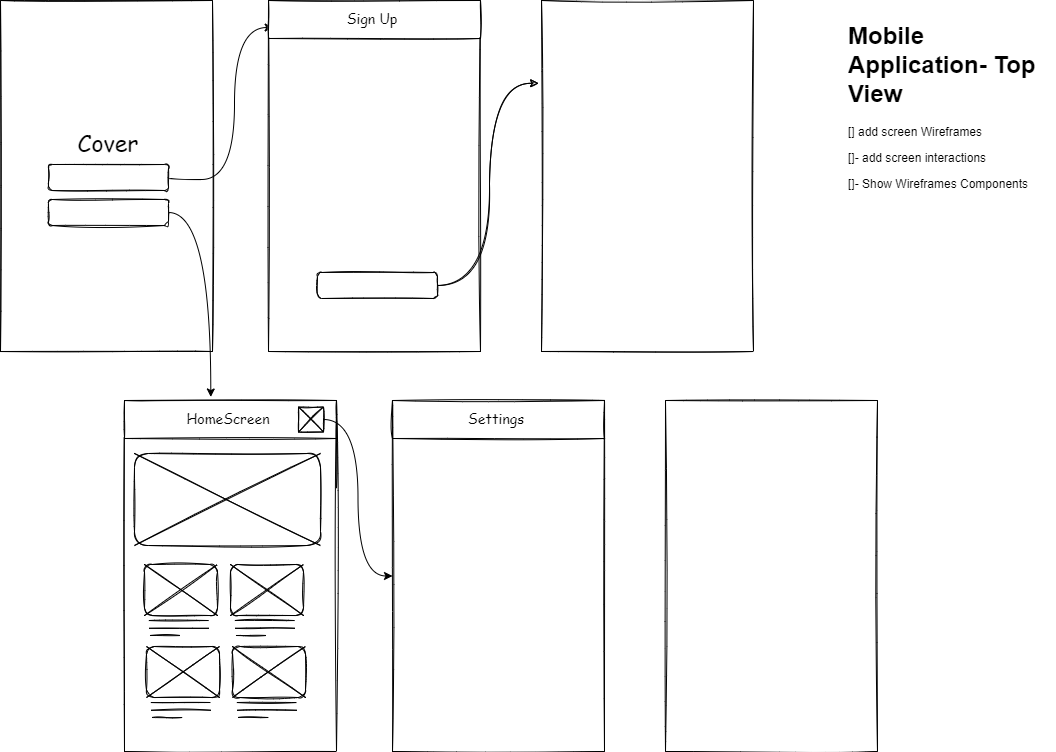

The diagram above was exported from draw.io. Its source (the exported page's mxGraphModel, read from the mxfile embedded in the PNG):
<mxGraphModel dx="1422" dy="772" grid="0" gridSize="10" guides="1" tooltips="1" connect="1" arrows="1" fold="1" page="1" pageScale="1" pageWidth="1169" pageHeight="827" math="0" shadow="0">
  <root>
    <mxCell id="0" />
    <mxCell id="1" parent="0" />
    <mxCell id="SwstW_brj4aYUgjo90lo-2" value="" style="rounded=0;whiteSpace=wrap;html=1;sketch=1;" parent="1" vertex="1">
      <mxGeometry x="55" y="31" width="212" height="351" as="geometry" />
    </mxCell>
    <mxCell id="SwstW_brj4aYUgjo90lo-3" value="" style="rounded=0;whiteSpace=wrap;html=1;sketch=1;" parent="1" vertex="1">
      <mxGeometry x="323" y="31" width="212" height="351" as="geometry" />
    </mxCell>
    <mxCell id="SwstW_brj4aYUgjo90lo-4" value="" style="rounded=0;whiteSpace=wrap;html=1;sketch=1;" parent="1" vertex="1">
      <mxGeometry x="596" y="31" width="212" height="351" as="geometry" />
    </mxCell>
    <mxCell id="SwstW_brj4aYUgjo90lo-59" style="edgeStyle=none;rounded=0;sketch=1;orthogonalLoop=1;jettySize=auto;html=1;exitX=1;exitY=0.25;exitDx=0;exitDy=0;entryX=1;entryY=0.5;entryDx=0;entryDy=0;fontFamily=Comic Sans MS;fontSize=14;endArrow=none;endFill=0;" parent="1" source="SwstW_brj4aYUgjo90lo-5" target="SwstW_brj4aYUgjo90lo-53" edge="1">
      <mxGeometry relative="1" as="geometry" />
    </mxCell>
    <mxCell id="SwstW_brj4aYUgjo90lo-5" value="" style="rounded=0;whiteSpace=wrap;html=1;sketch=1;" parent="1" vertex="1">
      <mxGeometry x="179" y="431" width="212" height="351" as="geometry" />
    </mxCell>
    <mxCell id="SwstW_brj4aYUgjo90lo-6" value="" style="rounded=0;whiteSpace=wrap;html=1;sketch=1;" parent="1" vertex="1">
      <mxGeometry x="447" y="431" width="212" height="351" as="geometry" />
    </mxCell>
    <mxCell id="SwstW_brj4aYUgjo90lo-7" value="" style="rounded=0;whiteSpace=wrap;html=1;sketch=1;" parent="1" vertex="1">
      <mxGeometry x="720" y="431" width="212" height="351" as="geometry" />
    </mxCell>
    <mxCell id="SwstW_brj4aYUgjo90lo-8" value="&lt;h1&gt;Mobile Application- Top View&lt;/h1&gt;&lt;p&gt;[] add screen Wireframes&lt;/p&gt;&lt;p&gt;[]- add screen interactions&lt;/p&gt;&lt;p&gt;[]- Show Wireframes Components&amp;nbsp;&lt;/p&gt;" style="text;html=1;strokeColor=none;fillColor=none;spacing=5;spacingTop=-20;whiteSpace=wrap;overflow=hidden;rounded=0;" parent="1" vertex="1">
      <mxGeometry x="898" y="47" width="212" height="205" as="geometry" />
    </mxCell>
    <mxCell id="SwstW_brj4aYUgjo90lo-14" style="edgeStyle=orthogonalEdgeStyle;orthogonalLoop=1;jettySize=auto;html=1;exitX=1;exitY=0.5;exitDx=0;exitDy=0;entryX=0.022;entryY=0.077;entryDx=0;entryDy=0;entryPerimeter=0;fontFamily=Comic Sans MS;fontSize=23;curved=1;" parent="1" source="SwstW_brj4aYUgjo90lo-9" target="SwstW_brj4aYUgjo90lo-3" edge="1">
      <mxGeometry relative="1" as="geometry">
        <Array as="points">
          <mxPoint x="289" y="210" />
          <mxPoint x="289" y="58" />
        </Array>
      </mxGeometry>
    </mxCell>
    <mxCell id="SwstW_brj4aYUgjo90lo-9" value="" style="rounded=1;whiteSpace=wrap;html=1;sketch=1;" parent="1" vertex="1">
      <mxGeometry x="103" y="195" width="120" height="26" as="geometry" />
    </mxCell>
    <mxCell id="SwstW_brj4aYUgjo90lo-16" style="edgeStyle=orthogonalEdgeStyle;curved=1;orthogonalLoop=1;jettySize=auto;html=1;exitX=1;exitY=0.5;exitDx=0;exitDy=0;entryX=0.407;entryY=-0.01;entryDx=0;entryDy=0;entryPerimeter=0;fontFamily=Comic Sans MS;fontSize=14;" parent="1" source="SwstW_brj4aYUgjo90lo-10" target="SwstW_brj4aYUgjo90lo-5" edge="1">
      <mxGeometry relative="1" as="geometry" />
    </mxCell>
    <mxCell id="SwstW_brj4aYUgjo90lo-10" value="" style="rounded=1;whiteSpace=wrap;html=1;sketch=1;" parent="1" vertex="1">
      <mxGeometry x="103" y="230" width="120" height="26" as="geometry" />
    </mxCell>
    <mxCell id="SwstW_brj4aYUgjo90lo-18" value="" style="rounded=0;whiteSpace=wrap;html=1;sketch=1;fontFamily=Comic Sans MS;fontSize=14;" parent="1" vertex="1">
      <mxGeometry x="323" y="31" width="212" height="38" as="geometry" />
    </mxCell>
    <mxCell id="SwstW_brj4aYUgjo90lo-11" value="&lt;font face=&quot;Comic Sans MS&quot; style=&quot;font-size: 14px;&quot;&gt;Sign Up&lt;/font&gt;" style="text;html=1;strokeColor=none;fillColor=none;align=center;verticalAlign=middle;whiteSpace=wrap;rounded=0;sketch=1;fontSize=14;fontStyle=0" parent="1" vertex="1">
      <mxGeometry x="397" y="35" width="60" height="30" as="geometry" />
    </mxCell>
    <mxCell id="SwstW_brj4aYUgjo90lo-15" value="&lt;font face=&quot;Comic Sans MS&quot; style=&quot;font-size: 23px;&quot;&gt;Cover&lt;/font&gt;" style="text;html=1;strokeColor=none;fillColor=none;align=center;verticalAlign=middle;whiteSpace=wrap;rounded=0;sketch=1;fontSize=23;fontStyle=0" parent="1" vertex="1">
      <mxGeometry x="133" y="160" width="60" height="30" as="geometry" />
    </mxCell>
    <mxCell id="SwstW_brj4aYUgjo90lo-19" value="" style="rounded=1;whiteSpace=wrap;html=1;sketch=1;fontFamily=Comic Sans MS;fontSize=14;" parent="1" vertex="1">
      <mxGeometry x="189" y="484" width="186" height="92" as="geometry" />
    </mxCell>
    <mxCell id="SwstW_brj4aYUgjo90lo-21" style="orthogonalLoop=1;jettySize=auto;html=1;exitX=0;exitY=1;exitDx=0;exitDy=0;entryX=1;entryY=0;entryDx=0;entryDy=0;fontFamily=Comic Sans MS;fontSize=14;rounded=0;endArrow=none;endFill=0;sketch=1;" parent="1" source="SwstW_brj4aYUgjo90lo-19" target="SwstW_brj4aYUgjo90lo-19" edge="1">
      <mxGeometry relative="1" as="geometry" />
    </mxCell>
    <mxCell id="SwstW_brj4aYUgjo90lo-22" style="orthogonalLoop=1;jettySize=auto;html=1;exitX=0;exitY=0;exitDx=0;exitDy=0;entryX=1;entryY=1;entryDx=0;entryDy=0;fontFamily=Comic Sans MS;fontSize=14;rounded=0;endArrow=none;endFill=0;sketch=1;" parent="1" source="SwstW_brj4aYUgjo90lo-19" target="SwstW_brj4aYUgjo90lo-19" edge="1">
      <mxGeometry relative="1" as="geometry">
        <mxPoint x="199" y="586" as="sourcePoint" />
        <mxPoint x="385" y="494" as="targetPoint" />
      </mxGeometry>
    </mxCell>
    <mxCell id="SwstW_brj4aYUgjo90lo-29" value="" style="group" parent="1" vertex="1" connectable="0">
      <mxGeometry x="199" y="595" width="73" height="71" as="geometry" />
    </mxCell>
    <mxCell id="SwstW_brj4aYUgjo90lo-23" value="" style="endArrow=none;html=1;rounded=0;sketch=1;fontFamily=Comic Sans MS;fontSize=14;" parent="SwstW_brj4aYUgjo90lo-29" edge="1">
      <mxGeometry width="50" height="50" relative="1" as="geometry">
        <mxPoint x="4.317204301075268" y="56.0234375" as="sourcePoint" />
        <mxPoint x="63.97311827956989" y="56.0234375" as="targetPoint" />
      </mxGeometry>
    </mxCell>
    <mxCell id="SwstW_brj4aYUgjo90lo-24" value="" style="endArrow=none;html=1;rounded=0;sketch=1;fontFamily=Comic Sans MS;fontSize=14;" parent="SwstW_brj4aYUgjo90lo-29" edge="1">
      <mxGeometry width="50" height="50" relative="1" as="geometry">
        <mxPoint x="4.709677419354838" y="63.78906249999999" as="sourcePoint" />
        <mxPoint x="64.36559139784946" y="63.78906249999999" as="targetPoint" />
      </mxGeometry>
    </mxCell>
    <mxCell id="SwstW_brj4aYUgjo90lo-25" value="" style="endArrow=none;html=1;rounded=0;sketch=1;fontFamily=Comic Sans MS;fontSize=14;" parent="SwstW_brj4aYUgjo90lo-29" edge="1">
      <mxGeometry width="50" height="50" relative="1" as="geometry">
        <mxPoint x="5.494623655913977" y="71" as="sourcePoint" />
        <mxPoint x="35.71505376344086" y="71" as="targetPoint" />
      </mxGeometry>
    </mxCell>
    <mxCell id="SwstW_brj4aYUgjo90lo-26" value="" style="rounded=1;whiteSpace=wrap;html=1;sketch=1;fontFamily=Comic Sans MS;fontSize=14;" parent="SwstW_brj4aYUgjo90lo-29" vertex="1">
      <mxGeometry width="73" height="51.03125" as="geometry" />
    </mxCell>
    <mxCell id="SwstW_brj4aYUgjo90lo-27" style="orthogonalLoop=1;jettySize=auto;html=1;exitX=0;exitY=1;exitDx=0;exitDy=0;entryX=1;entryY=0;entryDx=0;entryDy=0;fontFamily=Comic Sans MS;fontSize=14;rounded=0;endArrow=none;endFill=0;sketch=1;" parent="SwstW_brj4aYUgjo90lo-29" source="SwstW_brj4aYUgjo90lo-26" target="SwstW_brj4aYUgjo90lo-26" edge="1">
      <mxGeometry relative="1" as="geometry" />
    </mxCell>
    <mxCell id="SwstW_brj4aYUgjo90lo-28" style="orthogonalLoop=1;jettySize=auto;html=1;exitX=0;exitY=0;exitDx=0;exitDy=0;entryX=1;entryY=1;entryDx=0;entryDy=0;fontFamily=Comic Sans MS;fontSize=14;rounded=0;endArrow=none;endFill=0;sketch=1;" parent="SwstW_brj4aYUgjo90lo-29" source="SwstW_brj4aYUgjo90lo-26" target="SwstW_brj4aYUgjo90lo-26" edge="1">
      <mxGeometry relative="1" as="geometry">
        <mxPoint x="3.924731182795698" y="56.578125" as="sourcePoint" />
        <mxPoint x="76.9247311827957" y="5.546875" as="targetPoint" />
      </mxGeometry>
    </mxCell>
    <mxCell id="SwstW_brj4aYUgjo90lo-31" value="" style="group" parent="1" vertex="1" connectable="0">
      <mxGeometry x="285" y="595" width="73" height="71" as="geometry" />
    </mxCell>
    <mxCell id="SwstW_brj4aYUgjo90lo-32" value="" style="endArrow=none;html=1;rounded=0;sketch=1;fontFamily=Comic Sans MS;fontSize=14;" parent="SwstW_brj4aYUgjo90lo-31" edge="1">
      <mxGeometry width="50" height="50" relative="1" as="geometry">
        <mxPoint x="4.317204301075268" y="56.0234375" as="sourcePoint" />
        <mxPoint x="63.97311827956989" y="56.0234375" as="targetPoint" />
      </mxGeometry>
    </mxCell>
    <mxCell id="SwstW_brj4aYUgjo90lo-33" value="" style="endArrow=none;html=1;rounded=0;sketch=1;fontFamily=Comic Sans MS;fontSize=14;" parent="SwstW_brj4aYUgjo90lo-31" edge="1">
      <mxGeometry width="50" height="50" relative="1" as="geometry">
        <mxPoint x="4.709677419354838" y="63.78906249999999" as="sourcePoint" />
        <mxPoint x="64.36559139784946" y="63.78906249999999" as="targetPoint" />
      </mxGeometry>
    </mxCell>
    <mxCell id="SwstW_brj4aYUgjo90lo-34" value="" style="endArrow=none;html=1;rounded=0;sketch=1;fontFamily=Comic Sans MS;fontSize=14;" parent="SwstW_brj4aYUgjo90lo-31" edge="1">
      <mxGeometry width="50" height="50" relative="1" as="geometry">
        <mxPoint x="5.494623655913977" y="71" as="sourcePoint" />
        <mxPoint x="35.71505376344086" y="71" as="targetPoint" />
      </mxGeometry>
    </mxCell>
    <mxCell id="SwstW_brj4aYUgjo90lo-35" value="" style="rounded=1;whiteSpace=wrap;html=1;sketch=1;fontFamily=Comic Sans MS;fontSize=14;" parent="SwstW_brj4aYUgjo90lo-31" vertex="1">
      <mxGeometry width="73" height="51.03125" as="geometry" />
    </mxCell>
    <mxCell id="SwstW_brj4aYUgjo90lo-36" style="orthogonalLoop=1;jettySize=auto;html=1;exitX=0;exitY=1;exitDx=0;exitDy=0;entryX=1;entryY=0;entryDx=0;entryDy=0;fontFamily=Comic Sans MS;fontSize=14;rounded=0;endArrow=none;endFill=0;sketch=1;" parent="SwstW_brj4aYUgjo90lo-31" source="SwstW_brj4aYUgjo90lo-35" target="SwstW_brj4aYUgjo90lo-35" edge="1">
      <mxGeometry relative="1" as="geometry" />
    </mxCell>
    <mxCell id="SwstW_brj4aYUgjo90lo-37" style="orthogonalLoop=1;jettySize=auto;html=1;exitX=0;exitY=0;exitDx=0;exitDy=0;entryX=1;entryY=1;entryDx=0;entryDy=0;fontFamily=Comic Sans MS;fontSize=14;rounded=0;endArrow=none;endFill=0;sketch=1;" parent="SwstW_brj4aYUgjo90lo-31" source="SwstW_brj4aYUgjo90lo-35" target="SwstW_brj4aYUgjo90lo-35" edge="1">
      <mxGeometry relative="1" as="geometry">
        <mxPoint x="3.924731182795698" y="56.578125" as="sourcePoint" />
        <mxPoint x="76.9247311827957" y="5.546875" as="targetPoint" />
      </mxGeometry>
    </mxCell>
    <mxCell id="SwstW_brj4aYUgjo90lo-39" value="" style="group" parent="1" vertex="1" connectable="0">
      <mxGeometry x="201" y="677" width="73" height="71" as="geometry" />
    </mxCell>
    <mxCell id="SwstW_brj4aYUgjo90lo-40" value="" style="endArrow=none;html=1;rounded=0;sketch=1;fontFamily=Comic Sans MS;fontSize=14;" parent="SwstW_brj4aYUgjo90lo-39" edge="1">
      <mxGeometry width="50" height="50" relative="1" as="geometry">
        <mxPoint x="4.317204301075268" y="56.0234375" as="sourcePoint" />
        <mxPoint x="63.97311827956989" y="56.0234375" as="targetPoint" />
      </mxGeometry>
    </mxCell>
    <mxCell id="SwstW_brj4aYUgjo90lo-41" value="" style="endArrow=none;html=1;rounded=0;sketch=1;fontFamily=Comic Sans MS;fontSize=14;" parent="SwstW_brj4aYUgjo90lo-39" edge="1">
      <mxGeometry width="50" height="50" relative="1" as="geometry">
        <mxPoint x="4.709677419354838" y="63.78906249999999" as="sourcePoint" />
        <mxPoint x="64.36559139784946" y="63.78906249999999" as="targetPoint" />
      </mxGeometry>
    </mxCell>
    <mxCell id="SwstW_brj4aYUgjo90lo-42" value="" style="endArrow=none;html=1;rounded=0;sketch=1;fontFamily=Comic Sans MS;fontSize=14;" parent="SwstW_brj4aYUgjo90lo-39" edge="1">
      <mxGeometry width="50" height="50" relative="1" as="geometry">
        <mxPoint x="5.494623655913977" y="71" as="sourcePoint" />
        <mxPoint x="35.71505376344086" y="71" as="targetPoint" />
      </mxGeometry>
    </mxCell>
    <mxCell id="SwstW_brj4aYUgjo90lo-43" value="" style="rounded=1;whiteSpace=wrap;html=1;sketch=1;fontFamily=Comic Sans MS;fontSize=14;" parent="SwstW_brj4aYUgjo90lo-39" vertex="1">
      <mxGeometry width="73" height="51.03125" as="geometry" />
    </mxCell>
    <mxCell id="SwstW_brj4aYUgjo90lo-44" style="orthogonalLoop=1;jettySize=auto;html=1;exitX=0;exitY=1;exitDx=0;exitDy=0;entryX=1;entryY=0;entryDx=0;entryDy=0;fontFamily=Comic Sans MS;fontSize=14;rounded=0;endArrow=none;endFill=0;sketch=1;" parent="SwstW_brj4aYUgjo90lo-39" source="SwstW_brj4aYUgjo90lo-43" target="SwstW_brj4aYUgjo90lo-43" edge="1">
      <mxGeometry relative="1" as="geometry" />
    </mxCell>
    <mxCell id="SwstW_brj4aYUgjo90lo-45" style="orthogonalLoop=1;jettySize=auto;html=1;exitX=0;exitY=0;exitDx=0;exitDy=0;entryX=1;entryY=1;entryDx=0;entryDy=0;fontFamily=Comic Sans MS;fontSize=14;rounded=0;endArrow=none;endFill=0;sketch=1;" parent="SwstW_brj4aYUgjo90lo-39" source="SwstW_brj4aYUgjo90lo-43" target="SwstW_brj4aYUgjo90lo-43" edge="1">
      <mxGeometry relative="1" as="geometry">
        <mxPoint x="3.924731182795698" y="56.578125" as="sourcePoint" />
        <mxPoint x="76.9247311827957" y="5.546875" as="targetPoint" />
      </mxGeometry>
    </mxCell>
    <mxCell id="SwstW_brj4aYUgjo90lo-46" value="" style="group" parent="1" vertex="1" connectable="0">
      <mxGeometry x="287" y="677" width="73" height="71" as="geometry" />
    </mxCell>
    <mxCell id="SwstW_brj4aYUgjo90lo-47" value="" style="endArrow=none;html=1;rounded=0;sketch=1;fontFamily=Comic Sans MS;fontSize=14;" parent="SwstW_brj4aYUgjo90lo-46" edge="1">
      <mxGeometry width="50" height="50" relative="1" as="geometry">
        <mxPoint x="4.317204301075268" y="56.0234375" as="sourcePoint" />
        <mxPoint x="63.97311827956989" y="56.0234375" as="targetPoint" />
      </mxGeometry>
    </mxCell>
    <mxCell id="SwstW_brj4aYUgjo90lo-48" value="" style="endArrow=none;html=1;rounded=0;sketch=1;fontFamily=Comic Sans MS;fontSize=14;" parent="SwstW_brj4aYUgjo90lo-46" edge="1">
      <mxGeometry width="50" height="50" relative="1" as="geometry">
        <mxPoint x="4.709677419354838" y="63.78906249999999" as="sourcePoint" />
        <mxPoint x="64.36559139784946" y="63.78906249999999" as="targetPoint" />
      </mxGeometry>
    </mxCell>
    <mxCell id="SwstW_brj4aYUgjo90lo-49" value="" style="endArrow=none;html=1;rounded=0;sketch=1;fontFamily=Comic Sans MS;fontSize=14;" parent="SwstW_brj4aYUgjo90lo-46" edge="1">
      <mxGeometry width="50" height="50" relative="1" as="geometry">
        <mxPoint x="5.494623655913977" y="71" as="sourcePoint" />
        <mxPoint x="35.71505376344086" y="71" as="targetPoint" />
      </mxGeometry>
    </mxCell>
    <mxCell id="SwstW_brj4aYUgjo90lo-50" value="" style="rounded=1;whiteSpace=wrap;html=1;sketch=1;fontFamily=Comic Sans MS;fontSize=14;" parent="SwstW_brj4aYUgjo90lo-46" vertex="1">
      <mxGeometry width="73" height="51.03125" as="geometry" />
    </mxCell>
    <mxCell id="SwstW_brj4aYUgjo90lo-51" style="orthogonalLoop=1;jettySize=auto;html=1;exitX=0;exitY=1;exitDx=0;exitDy=0;entryX=1;entryY=0;entryDx=0;entryDy=0;fontFamily=Comic Sans MS;fontSize=14;rounded=0;endArrow=none;endFill=0;sketch=1;" parent="SwstW_brj4aYUgjo90lo-46" source="SwstW_brj4aYUgjo90lo-50" target="SwstW_brj4aYUgjo90lo-50" edge="1">
      <mxGeometry relative="1" as="geometry" />
    </mxCell>
    <mxCell id="SwstW_brj4aYUgjo90lo-52" style="orthogonalLoop=1;jettySize=auto;html=1;exitX=0;exitY=0;exitDx=0;exitDy=0;entryX=1;entryY=1;entryDx=0;entryDy=0;fontFamily=Comic Sans MS;fontSize=14;rounded=0;endArrow=none;endFill=0;sketch=1;" parent="SwstW_brj4aYUgjo90lo-46" source="SwstW_brj4aYUgjo90lo-50" target="SwstW_brj4aYUgjo90lo-50" edge="1">
      <mxGeometry relative="1" as="geometry">
        <mxPoint x="3.924731182795698" y="56.578125" as="sourcePoint" />
        <mxPoint x="76.9247311827957" y="5.546875" as="targetPoint" />
      </mxGeometry>
    </mxCell>
    <mxCell id="SwstW_brj4aYUgjo90lo-53" value="" style="rounded=0;whiteSpace=wrap;html=1;sketch=1;fontFamily=Comic Sans MS;fontSize=14;" parent="1" vertex="1">
      <mxGeometry x="179" y="431" width="212" height="38" as="geometry" />
    </mxCell>
    <mxCell id="SwstW_brj4aYUgjo90lo-54" value="&lt;font face=&quot;Comic Sans MS&quot; style=&quot;font-size: 14px;&quot;&gt;HomeScreen&lt;/font&gt;" style="text;html=1;strokeColor=none;fillColor=none;align=center;verticalAlign=middle;whiteSpace=wrap;rounded=0;sketch=0;fontSize=14;fontStyle=0" parent="1" vertex="1">
      <mxGeometry x="253" y="435" width="60" height="30" as="geometry" />
    </mxCell>
    <mxCell id="SwstW_brj4aYUgjo90lo-56" value="" style="whiteSpace=wrap;html=1;aspect=fixed;sketch=1;fontFamily=Comic Sans MS;fontSize=14;" parent="1" vertex="1">
      <mxGeometry x="353" y="437.5" width="25" height="25" as="geometry" />
    </mxCell>
    <mxCell id="SwstW_brj4aYUgjo90lo-57" style="edgeStyle=none;rounded=0;sketch=1;orthogonalLoop=1;jettySize=auto;html=1;exitX=0;exitY=0;exitDx=0;exitDy=0;entryX=1;entryY=1;entryDx=0;entryDy=0;fontFamily=Comic Sans MS;fontSize=14;endArrow=none;endFill=0;" parent="1" source="SwstW_brj4aYUgjo90lo-56" target="SwstW_brj4aYUgjo90lo-56" edge="1">
      <mxGeometry relative="1" as="geometry" />
    </mxCell>
    <mxCell id="SwstW_brj4aYUgjo90lo-58" style="edgeStyle=none;rounded=0;sketch=1;orthogonalLoop=1;jettySize=auto;html=1;exitX=0;exitY=1;exitDx=0;exitDy=0;entryX=1;entryY=0;entryDx=0;entryDy=0;fontFamily=Comic Sans MS;fontSize=14;endArrow=none;endFill=0;" parent="1" source="SwstW_brj4aYUgjo90lo-56" target="SwstW_brj4aYUgjo90lo-56" edge="1">
      <mxGeometry relative="1" as="geometry" />
    </mxCell>
    <mxCell id="SwstW_brj4aYUgjo90lo-17" style="edgeStyle=orthogonalEdgeStyle;curved=1;orthogonalLoop=1;jettySize=auto;html=1;fontFamily=Comic Sans MS;fontSize=14;exitX=1;exitY=0.5;exitDx=0;exitDy=0;" parent="1" source="SwstW_brj4aYUgjo90lo-56" target="SwstW_brj4aYUgjo90lo-6" edge="1">
      <mxGeometry relative="1" as="geometry">
        <mxPoint x="411" y="513" as="sourcePoint" />
      </mxGeometry>
    </mxCell>
    <mxCell id="SwstW_brj4aYUgjo90lo-62" style="sketch=1;orthogonalLoop=1;jettySize=auto;html=1;exitX=1;exitY=0.5;exitDx=0;exitDy=0;fontFamily=Comic Sans MS;fontSize=14;endArrow=classic;endFill=1;strokeColor=default;entryX=-0.013;entryY=0.236;entryDx=0;entryDy=0;entryPerimeter=0;edgeStyle=orthogonalEdgeStyle;curved=1;" parent="1" source="SwstW_brj4aYUgjo90lo-60" target="SwstW_brj4aYUgjo90lo-4" edge="1">
      <mxGeometry relative="1" as="geometry">
        <mxPoint x="596" y="139" as="targetPoint" />
      </mxGeometry>
    </mxCell>
    <mxCell id="SwstW_brj4aYUgjo90lo-60" value="" style="rounded=1;whiteSpace=wrap;html=1;sketch=1;" parent="1" vertex="1">
      <mxGeometry x="372" y="303" width="120" height="26" as="geometry" />
    </mxCell>
    <mxCell id="SwstW_brj4aYUgjo90lo-63" value="" style="rounded=0;whiteSpace=wrap;html=1;sketch=1;fontFamily=Comic Sans MS;fontSize=14;" parent="1" vertex="1">
      <mxGeometry x="447" y="431" width="212" height="38" as="geometry" />
    </mxCell>
    <mxCell id="SwstW_brj4aYUgjo90lo-64" value="&lt;font face=&quot;Comic Sans MS&quot; style=&quot;font-size: 14px;&quot;&gt;Settings&lt;/font&gt;" style="text;html=1;strokeColor=none;fillColor=none;align=center;verticalAlign=middle;whiteSpace=wrap;rounded=0;sketch=0;fontSize=14;fontStyle=0" parent="1" vertex="1">
      <mxGeometry x="521" y="435" width="60" height="30" as="geometry" />
    </mxCell>
  </root>
</mxGraphModel>